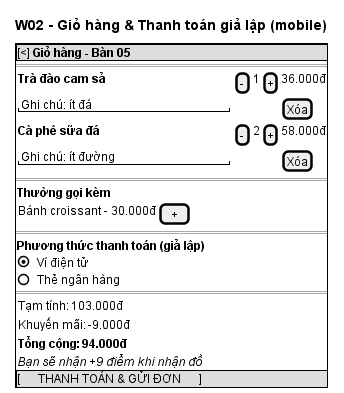

The diagram above was rendered by PlantUML. Its source (embedded in the PNG):
@startsalt IV_ui_w02_gio_hang
title W02 - Giỏ hàng & Thanh toán giả lập (mobile)
{+
  {* [<] <b>Giỏ hàng - Bàn 05 }
  ==
  {
    <b>Trà đào cam sả | [-] | 1 | [+] | 36.000đ
    "Ghi chú: ít đá            " | . | . | . | [Xóa]
    <b>Cà phê sữa đá | [-] | 2 | [+] | 58.000đ
    "Ghi chú: ít đường         " | . | . | . | [Xóa]
  }
  ==
  <b>Thường gọi kèm
  { Bánh croissant - 30.000đ | [ + ] }
  ==
  <b>Phương thức thanh toán (giả lập)
  (X) Ví điện tử
  () Thẻ ngân hàng
  ==
  { Tạm tính: | 103.000đ }
  { Khuyến mãi: | -9.000đ }
  { <b>Tổng cộng: | <b>94.000đ }
  <i>Bạn sẽ nhận +9 điểm khi nhận đồ
  {* [      THANH TOÁN & GỬI ĐƠN      ] }
}
@endsalt